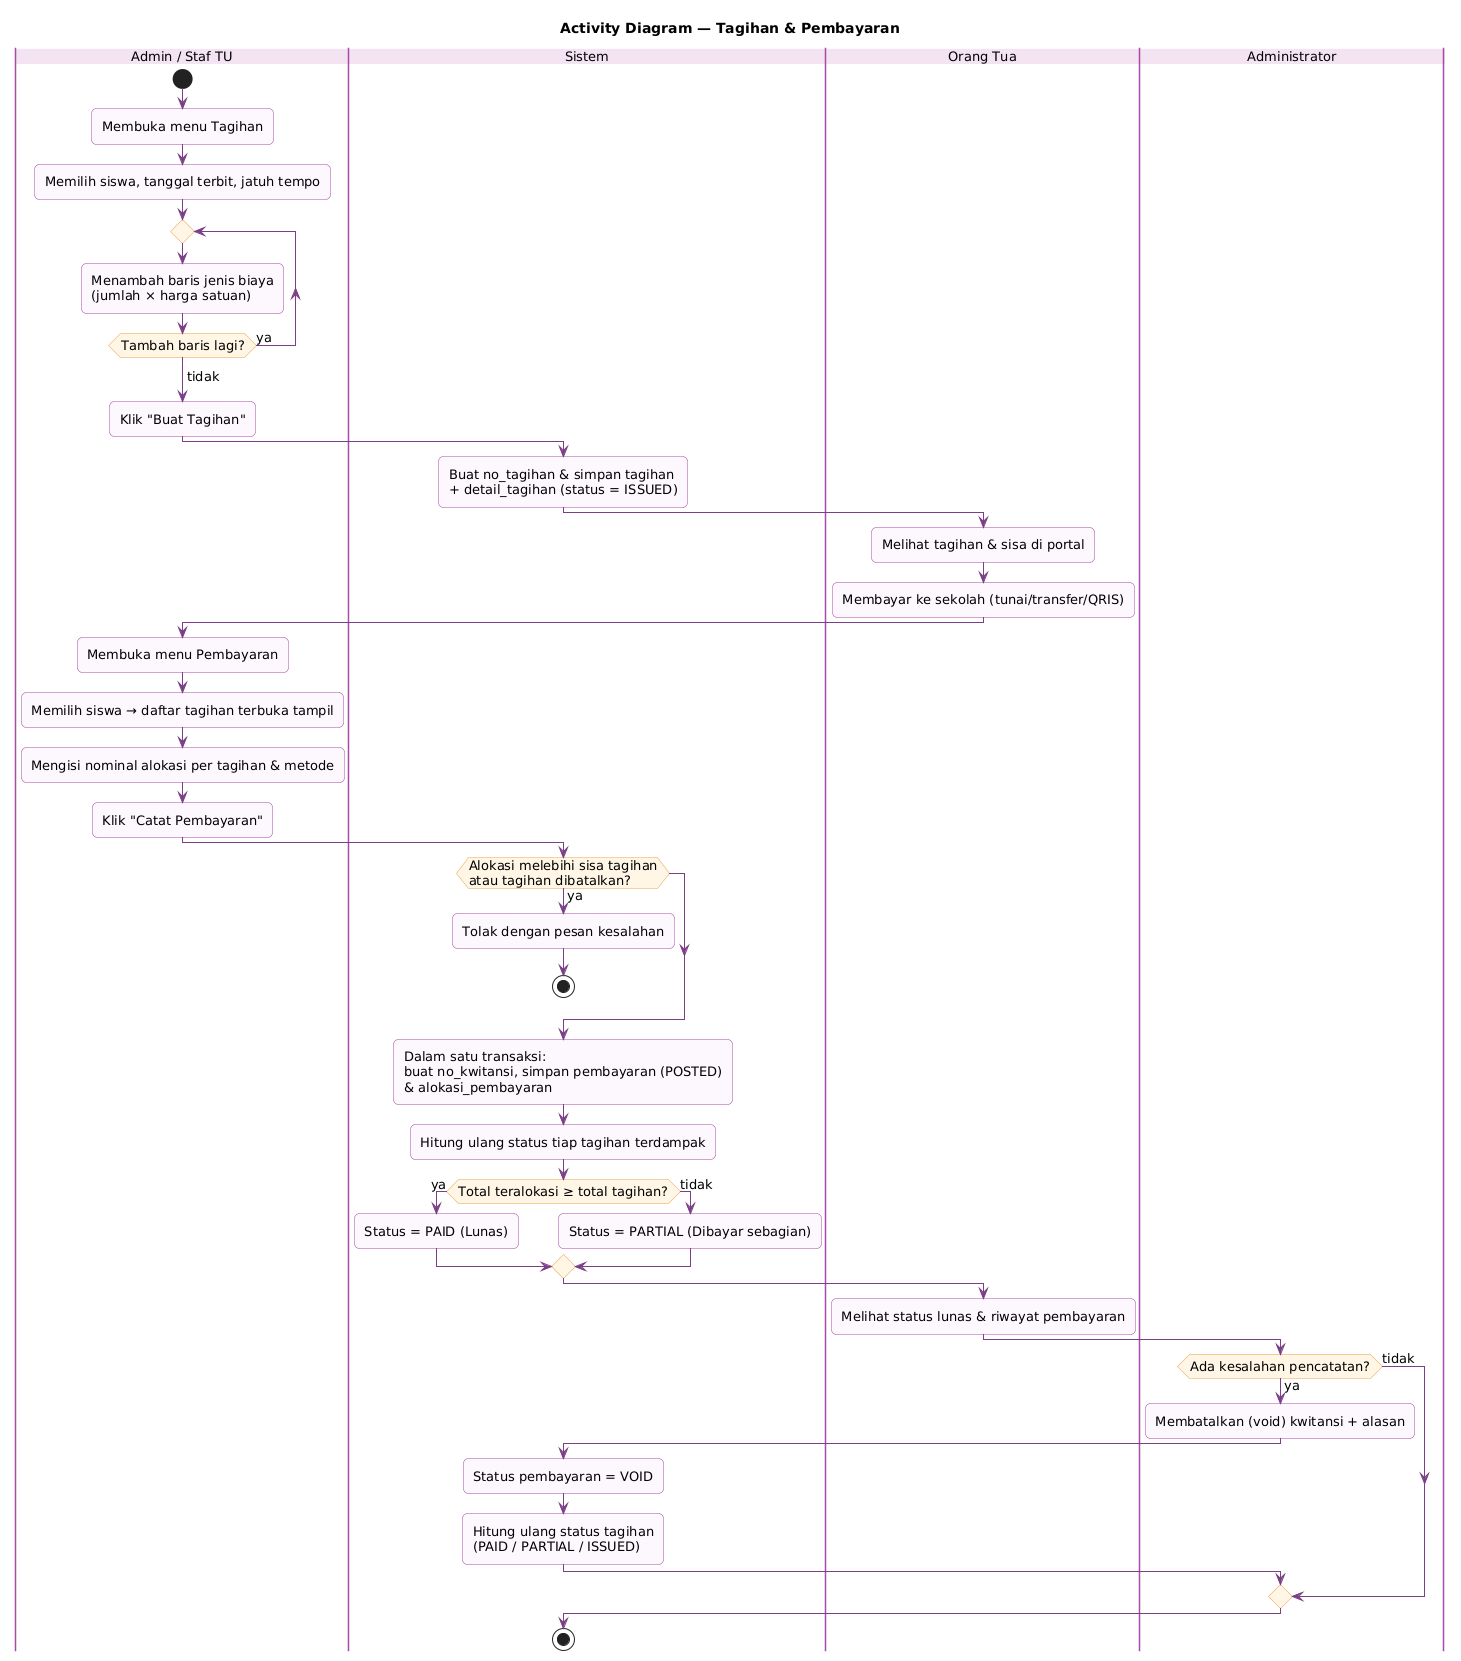

The diagram above was rendered by PlantUML. Its source (embedded in the PNG):
@startuml act-keuangan
!include _gaya.iuml
title Activity Diagram — Tagihan & Pembayaran

|Admin / Staf TU|
start
:Membuka menu Tagihan;
:Memilih siswa, tanggal terbit, jatuh tempo;
repeat
  :Menambah baris jenis biaya\n(jumlah × harga satuan);
repeat while (Tambah baris lagi?) is (ya)
->tidak;
:Klik "Buat Tagihan";
|Sistem|
:Buat no_tagihan & simpan tagihan\n+ detail_tagihan (status = ISSUED);
|Orang Tua|
:Melihat tagihan & sisa di portal;
:Membayar ke sekolah (tunai/transfer/QRIS);
|Admin / Staf TU|
:Membuka menu Pembayaran;
:Memilih siswa → daftar tagihan terbuka tampil;
:Mengisi nominal alokasi per tagihan & metode;
:Klik "Catat Pembayaran";
|Sistem|
if (Alokasi melebihi sisa tagihan\natau tagihan dibatalkan?) then (ya)
  :Tolak dengan pesan kesalahan;
  stop
endif
:Dalam satu transaksi:\nbuat no_kwitansi, simpan pembayaran (POSTED)\n& alokasi_pembayaran;
:Hitung ulang status tiap tagihan terdampak;
if (Total teralokasi ≥ total tagihan?) then (ya)
  :Status = PAID (Lunas);
else (tidak)
  :Status = PARTIAL (Dibayar sebagian);
endif
|Orang Tua|
:Melihat status lunas & riwayat pembayaran;
|Administrator|
if (Ada kesalahan pencatatan?) then (ya)
  :Membatalkan (void) kwitansi + alasan;
  |Sistem|
  :Status pembayaran = VOID;
  :Hitung ulang status tagihan\n(PAID / PARTIAL / ISSUED);
else (tidak)
endif
stop
@enduml